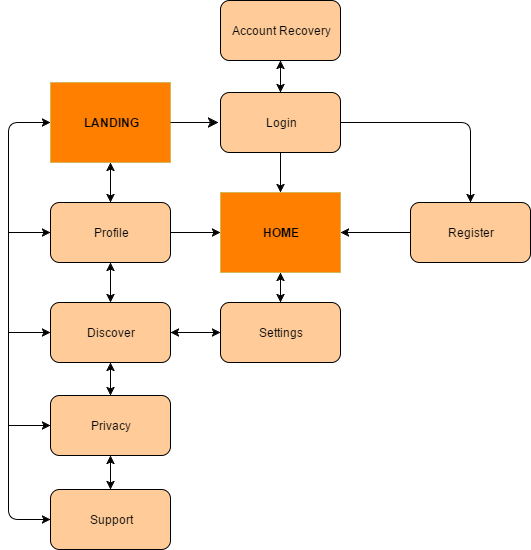

The diagram above was exported from draw.io. Its source (the exported page's mxGraphModel, read from the mxfile embedded in the PNG):
<mxGraphModel dx="1106" dy="516" grid="1" gridSize="10" guides="1" tooltips="1" connect="1" arrows="1" fold="1" page="1" pageScale="1" pageWidth="584" pageHeight="580" math="0" shadow="0">
  <root>
    <mxCell id="0" />
    <mxCell id="1" parent="0" />
    <mxCell id="999438092f8e18f-1" value="&lt;b&gt;LANDING&lt;/b&gt;" style="rounded=0;whiteSpace=wrap;html=1;fillColor=#FF8000;strokeColor=#d6b656;" vertex="1" parent="1">
      <mxGeometry x="72" y="90" width="120" height="80" as="geometry" />
    </mxCell>
    <mxCell id="999438092f8e18f-2" value="Login" style="rounded=1;whiteSpace=wrap;html=1;fillColor=#FFCC99;strokeColor=#000000;" vertex="1" parent="1">
      <mxGeometry x="242" y="100" width="120" height="60" as="geometry" />
    </mxCell>
    <mxCell id="999438092f8e18f-3" value="Profile" style="rounded=1;whiteSpace=wrap;html=1;fillColor=#FFCC99;strokeColor=#000000;" vertex="1" parent="1">
      <mxGeometry x="72" y="210" width="120" height="60" as="geometry" />
    </mxCell>
    <mxCell id="999438092f8e18f-4" value="&lt;b&gt;HOME&lt;/b&gt;" style="rounded=0;whiteSpace=wrap;html=1;fillColor=#FF8000;strokeColor=#d6b656;" vertex="1" parent="1">
      <mxGeometry x="242" y="200" width="120" height="80" as="geometry" />
    </mxCell>
    <mxCell id="999438092f8e18f-10" value="Settings" style="rounded=1;whiteSpace=wrap;html=1;fillColor=#FFCC99;" vertex="1" parent="1">
      <mxGeometry x="242" y="310" width="120" height="60" as="geometry" />
    </mxCell>
    <mxCell id="999438092f8e18f-12" value="Register" style="rounded=1;whiteSpace=wrap;html=1;fillColor=#FFCC99;" vertex="1" parent="1">
      <mxGeometry x="432" y="210" width="120" height="60" as="geometry" />
    </mxCell>
    <mxCell id="999438092f8e18f-13" value="Discover" style="rounded=1;whiteSpace=wrap;html=1;fillColor=#FFCC99;" vertex="1" parent="1">
      <mxGeometry x="72" y="310" width="120" height="60" as="geometry" />
    </mxCell>
    <mxCell id="999438092f8e18f-23" value="" style="endArrow=classic;html=1;exitX=1;exitY=0.5;endSize=8;startSize=8;" edge="1" parent="1" source="999438092f8e18f-1">
      <mxGeometry width="50" height="50" relative="1" as="geometry">
        <mxPoint x="362" y="200" as="sourcePoint" />
        <mxPoint x="240" y="130" as="targetPoint" />
      </mxGeometry>
    </mxCell>
    <mxCell id="999438092f8e18f-24" value="" style="endArrow=classic;html=1;exitX=0.5;exitY=1;entryX=0.5;entryY=0;" edge="1" parent="1" source="999438092f8e18f-2" target="999438092f8e18f-4">
      <mxGeometry width="50" height="50" relative="1" as="geometry">
        <mxPoint x="282" y="210" as="sourcePoint" />
        <mxPoint x="332" y="180" as="targetPoint" />
      </mxGeometry>
    </mxCell>
    <mxCell id="999438092f8e18f-29" value="" style="endArrow=classic;startArrow=classic;html=1;exitX=0;exitY=0.5;entryX=1;entryY=0.5;" edge="1" parent="1" source="999438092f8e18f-10" target="999438092f8e18f-13">
      <mxGeometry width="50" height="50" relative="1" as="geometry">
        <mxPoint x="372" y="370" as="sourcePoint" />
        <mxPoint x="190" y="340" as="targetPoint" />
      </mxGeometry>
    </mxCell>
    <mxCell id="999438092f8e18f-30" value="" style="endArrow=classic;startArrow=classic;html=1;entryX=0.5;entryY=1;exitX=0.5;exitY=0;" edge="1" parent="1" source="999438092f8e18f-10" target="999438092f8e18f-4">
      <mxGeometry width="50" height="50" relative="1" as="geometry">
        <mxPoint x="282" y="320" as="sourcePoint" />
        <mxPoint x="332" y="270" as="targetPoint" />
      </mxGeometry>
    </mxCell>
    <mxCell id="999438092f8e18f-32" value="" style="endArrow=classic;html=1;entryX=0;entryY=0.5;exitX=1;exitY=0.5;" edge="1" parent="1" source="999438092f8e18f-3" target="999438092f8e18f-4">
      <mxGeometry width="50" height="50" relative="1" as="geometry">
        <mxPoint x="72" y="440" as="sourcePoint" />
        <mxPoint x="122" y="390" as="targetPoint" />
      </mxGeometry>
    </mxCell>
    <mxCell id="999438092f8e18f-34" value="Privacy" style="rounded=1;whiteSpace=wrap;html=1;fillColor=#FFCC99;" vertex="1" parent="1">
      <mxGeometry x="72" y="403" width="120" height="60" as="geometry" />
    </mxCell>
    <mxCell id="999438092f8e18f-35" value="Support" style="rounded=1;whiteSpace=wrap;html=1;fillColor=#FFCC99;" vertex="1" parent="1">
      <mxGeometry x="72" y="497" width="120" height="60" as="geometry" />
    </mxCell>
    <mxCell id="999438092f8e18f-37" value="" style="endArrow=classic;html=1;entryX=1;entryY=0.5;exitX=0;exitY=0.5;" edge="1" parent="1" target="999438092f8e18f-4" source="999438092f8e18f-12">
      <mxGeometry width="50" height="50" relative="1" as="geometry">
        <mxPoint x="430" y="240" as="sourcePoint" />
        <mxPoint x="602" y="245" as="targetPoint" />
      </mxGeometry>
    </mxCell>
    <mxCell id="2af265c92e2223d5-2" value="Account Recovery" style="rounded=1;whiteSpace=wrap;html=1;fillColor=#FFCC99;strokeColor=#000000;" vertex="1" parent="1">
      <mxGeometry x="242" y="8" width="120" height="60" as="geometry" />
    </mxCell>
    <mxCell id="2af265c92e2223d5-4" value="" style="endArrow=classic;startArrow=classic;html=1;entryX=0.5;entryY=1;exitX=0.5;exitY=0;" edge="1" parent="1" source="999438092f8e18f-2" target="2af265c92e2223d5-2">
      <mxGeometry width="50" height="50" relative="1" as="geometry">
        <mxPoint x="280" y="130" as="sourcePoint" />
        <mxPoint x="330" y="80" as="targetPoint" />
      </mxGeometry>
    </mxCell>
    <mxCell id="25b5e889c9e666be-1" value="" style="endArrow=classic;html=1;exitX=1;exitY=0.5;entryX=0.5;entryY=0;" edge="1" parent="1" source="999438092f8e18f-2" target="999438092f8e18f-12">
      <mxGeometry width="50" height="50" relative="1" as="geometry">
        <mxPoint x="420" y="160" as="sourcePoint" />
        <mxPoint x="470" y="110" as="targetPoint" />
        <Array as="points">
          <mxPoint x="492" y="130" />
        </Array>
      </mxGeometry>
    </mxCell>
    <mxCell id="25b5e889c9e666be-2" value="" style="endArrow=classic;startArrow=classic;html=1;entryX=0.5;entryY=1;exitX=0.5;exitY=0;" edge="1" parent="1" source="999438092f8e18f-3" target="999438092f8e18f-1">
      <mxGeometry width="50" height="50" relative="1" as="geometry">
        <mxPoint x="100" y="220" as="sourcePoint" />
        <mxPoint x="150" y="170" as="targetPoint" />
      </mxGeometry>
    </mxCell>
    <mxCell id="25b5e889c9e666be-3" value="" style="endArrow=classic;startArrow=classic;html=1;entryX=0.5;entryY=1;exitX=0.5;exitY=0;" edge="1" parent="1" source="999438092f8e18f-13" target="999438092f8e18f-3">
      <mxGeometry width="50" height="50" relative="1" as="geometry">
        <mxPoint x="110" y="320" as="sourcePoint" />
        <mxPoint x="160" y="270" as="targetPoint" />
      </mxGeometry>
    </mxCell>
    <mxCell id="25b5e889c9e666be-4" value="" style="endArrow=classic;startArrow=classic;html=1;entryX=0.5;entryY=1;exitX=0.5;exitY=0;" edge="1" parent="1" source="999438092f8e18f-34" target="999438092f8e18f-13">
      <mxGeometry width="50" height="50" relative="1" as="geometry">
        <mxPoint x="110" y="420" as="sourcePoint" />
        <mxPoint x="160" y="370" as="targetPoint" />
      </mxGeometry>
    </mxCell>
    <mxCell id="25b5e889c9e666be-5" value="" style="endArrow=classic;startArrow=classic;html=1;entryX=0.5;entryY=1;exitX=0.5;exitY=0;" edge="1" parent="1" source="999438092f8e18f-35" target="999438092f8e18f-34">
      <mxGeometry width="50" height="50" relative="1" as="geometry">
        <mxPoint x="100" y="510" as="sourcePoint" />
        <mxPoint x="150" y="460" as="targetPoint" />
      </mxGeometry>
    </mxCell>
    <mxCell id="25b5e889c9e666be-7" value="" style="endArrow=classic;html=1;entryX=0;entryY=0.5;startArrow=classic;startFill=1;exitX=0;exitY=0.5;" edge="1" parent="1" source="999438092f8e18f-1" target="999438092f8e18f-35">
      <mxGeometry width="50" height="50" relative="1" as="geometry">
        <mxPoint x="30" y="130" as="sourcePoint" />
        <mxPoint x="70" y="110" as="targetPoint" />
        <Array as="points">
          <mxPoint x="30" y="130" />
          <mxPoint x="30" y="527" />
        </Array>
      </mxGeometry>
    </mxCell>
    <mxCell id="25b5e889c9e666be-8" value="" style="endArrow=classic;html=1;entryX=0;entryY=0.5;" edge="1" parent="1" target="999438092f8e18f-3">
      <mxGeometry width="50" height="50" relative="1" as="geometry">
        <mxPoint x="30" y="240" as="sourcePoint" />
        <mxPoint x="80" y="220" as="targetPoint" />
      </mxGeometry>
    </mxCell>
    <mxCell id="25b5e889c9e666be-10" value="" style="endArrow=classic;html=1;entryX=0;entryY=0.5;" edge="1" parent="1" target="999438092f8e18f-13">
      <mxGeometry width="50" height="50" relative="1" as="geometry">
        <mxPoint x="30" y="340" as="sourcePoint" />
        <mxPoint x="82" y="250" as="targetPoint" />
      </mxGeometry>
    </mxCell>
    <mxCell id="25b5e889c9e666be-11" value="" style="endArrow=classic;html=1;entryX=0;entryY=0.5;" edge="1" parent="1" target="999438092f8e18f-34">
      <mxGeometry width="50" height="50" relative="1" as="geometry">
        <mxPoint x="30" y="433" as="sourcePoint" />
        <mxPoint x="82" y="350" as="targetPoint" />
      </mxGeometry>
    </mxCell>
  </root>
</mxGraphModel>